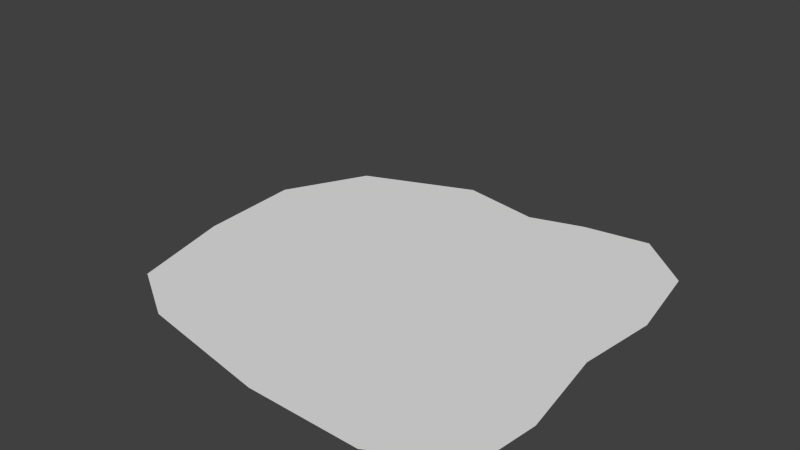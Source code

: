 # Source: spiders.blend  (saved by Blender 2.79.0; exported with 4.5.12 LTS)
import bpy
from mathutils import Matrix  # noqa: F401  (used for matrix-valued properties, if any)

bpy.ops.wm.read_factory_settings(use_empty=True)
scene = bpy.context.scene
scene.name = 'Scene'

# ---- collections
col_collection_1 = bpy.data.collections.new('Collection 1'); scene.collection.children.link(col_collection_1)
col_collection_11 = bpy.data.collections.new('Collection 11'); scene.collection.children.link(col_collection_11)
col_collection_11.hide_render = True
col_collection_11.hide_viewport = True
col_collection_12 = bpy.data.collections.new('Collection 12'); scene.collection.children.link(col_collection_12)
col_collection_12.hide_render = True
col_collection_12.hide_viewport = True

# ---- world
world_world = bpy.data.worlds.new('World'); scene.world = world_world
world_world.color = (0.05088, 0.05088, 0.05088)
world_world.use_sun_shadow = False
world_world.sun_shadow_jitter_overblur = 0.0
world_world.cycles.sampling_method = 'NONE'
world_world.cycles.sample_map_resolution = 256

# ---- meshes
me_water = bpy.data.meshes.new('Water')
me_water.from_pydata([(-4.133, -3.541, 0.0), (5.126, -4.09, 0.0), (-1.237, 4.386, 0.0), (4.851, 3.541, 0.0), (-3.858, 3.324, 0.0), (-4.872, 1.374, 0.0), (-4.724, -1.105, 0.0), (-2.647, -4.45, 0.0), (0.634, -5.041, 0.0), (3.345, -5.083, 0.0), (5.295, -2.626, 0.0), (4.957, -0.3804, 0.0), (5.189, 1.527, 0.0), (3.535, 4.661, 0.0), (1.965, 4.428, 0.0), (0.6914, 4.027, 0.0)], [], [(6, 0, 7, 8, 9, 1, 10, 11, 12, 3, 13, 14, 15, 2, 4, 5)])
me_water.use_remesh_preserve_volume = False
me_water.use_remesh_preserve_attributes = False
me_water.use_mirror_vertex_groups = False
me_water.update()
me_tree = bpy.data.meshes.new('Tree')
me_tree.from_pydata([(4.925e-08, 0.174, -0.02036), (-0.09406, 0.1464, -0.02036), (-0.1583, 0.07228, -0.02036), (-0.1722, -0.02476, -0.02036), (-0.1315, -0.1139, -0.02036), (-0.04902, -0.1669, -0.02036), (0.04902, -0.1669, -0.02036), (0.1315, -0.1139, -0.02036), (0.1722, -0.02476, -0.02036), (0.1583, 0.07228, -0.02036), (0.09406, 0.1464, -0.02036), (4.925e-08, 0.174, 0.6317), (-0.09406, 0.1464, 0.6317), (-0.1583, 0.07228, 0.6317), (-0.1722, -0.02476, 0.6317), (-0.1315, -0.1139, 0.6317), (-0.04902, -0.1669, 0.6317), (0.04902, -0.1669, 0.6317), (0.1315, -0.1139, 0.6317), (0.1722, -0.02476, 0.6317), (0.1583, 0.07228, 0.6317), (0.09406, 0.1464, 0.6317), (-0.1852, 0.6155, 0.5332), (-0.5967, 0.239, 0.5332), (-0.5589, -0.3175, 0.5332), (-0.1002, -0.6349, 0.5332), (0.4339, -0.4742, 0.5332), (0.6413, 0.0436, 0.5332), (0.3658, 0.5286, 0.5332), (-0.1097, 0.3645, 1.232), (-0.3533, 0.1415, 1.232), (-0.3309, -0.188, 1.232), (-0.05933, -0.3759, 1.232), (0.2569, -0.2808, 1.232), (0.3797, 0.02581, 1.232), (0.2166, 0.313, 1.232), (-0.04974, 0.4451, 1.214), (-0.379, 0.2387, 1.214), (-0.4229, -0.1475, 1.214), (-0.1483, -0.4226, 1.214), (0.238, -0.3795, 1.214), (0.4451, -0.05056, 1.214), (0.317, 0.3164, 1.214), (-0.02945, 0.2636, 1.701), (-0.2244, 0.1413, 1.701), (-0.2504, -0.08736, 1.701), (-0.08783, -0.2502, 1.701), (0.1409, -0.2247, 1.701), (0.2635, -0.02994, 1.701), (0.1877, 0.1874, 1.701), (0.04436, 0.3227, 1.687), (-0.2247, 0.2359, 1.687), (-0.3245, -0.02857, 1.687), (-0.18, -0.2715, 1.687), (0.1001, -0.31, 1.687), (0.3048, -0.1151, 1.687), (0.28, 0.1665, 1.687), (0.02626, 0.1911, 2.041), (-0.133, 0.1397, 2.041), (-0.1922, -0.01692, 2.041), (-0.1066, -0.1608, 2.041), (0.05925, -0.1836, 2.041), (0.1805, -0.06813, 2.041), (0.1658, 0.09862, 2.041), (-0.1272, 0.217, 2.013), (-0.249, 0.03587, 2.013), (-0.1833, -0.1723, 2.013), (0.02043, -0.2507, 2.013), (0.2088, -0.1404, 2.013), (0.2399, 0.07571, 2.013), (0.09038, 0.2348, 2.013), (3.763e-08, -2.864e-08, 2.62)], [], [(0, 11, 21, 10), (1, 12, 11, 0), (8, 19, 18, 7), (5, 16, 15, 4), (2, 13, 12, 1), (9, 20, 19, 8), (6, 17, 16, 5), (3, 14, 13, 2), (10, 21, 20, 9), (7, 18, 17, 6), (4, 15, 14, 3), (23, 22, 28, 27, 26, 25, 24), (30, 31, 32, 33, 34, 35, 29), (28, 22, 29, 35), (26, 27, 34, 33), (24, 25, 32, 31), (22, 23, 30, 29), (27, 28, 35, 34), (25, 26, 33, 32), (23, 24, 31, 30), (37, 36, 42, 41, 40, 39, 38), (44, 45, 46, 47, 48, 49, 43), (42, 36, 43, 49), (40, 41, 48, 47), (38, 39, 46, 45), (36, 37, 44, 43), (41, 42, 49, 48), (39, 40, 47, 46), (37, 38, 45, 44), (51, 50, 56, 55, 54, 53, 52), (58, 59, 60, 61, 62, 63, 57), (56, 50, 57, 63), (54, 55, 62, 61), (52, 53, 60, 59), (50, 51, 58, 57), (55, 56, 63, 62), (53, 54, 61, 60), (51, 52, 59, 58), (65, 64, 70, 69, 68, 67, 66), (70, 64, 71), (68, 69, 71), (66, 67, 71), (64, 65, 71), (69, 70, 71), (67, 68, 71), (65, 66, 71)])
me_tree.use_remesh_preserve_volume = False
me_tree.use_remesh_preserve_attributes = False
me_tree.use_mirror_vertex_groups = False
me_tree.update()
me_rock = bpy.data.meshes.new('Rock')
me_rock.from_pydata([(0.04903, 0.6078, 0.0), (-0.6593, 0.4519, 0.0), (-0.921, -0.1392, 0.0), (-0.4535, -0.6411, 0.0), (0.2917, -0.7343, 0.0), (0.8671, -0.2421, 0.0), (0.8162, 0.398, 0.0), (0.05686, 0.2592, 0.3225), (0.04894, 0.5532, 0.1942), (-0.5942, 0.403, 0.1942), (-0.4556, 0.2537, 0.3225), (-0.83, -0.1296, 0.1942), (-0.6107, -0.09657, 0.2816), (-0.4088, -0.5819, 0.1942), (-0.2895, -0.3858, 0.2816), (0.2627, -0.6659, 0.1701), (0.2012, -0.4796, 0.2984), (0.7174, -0.2077, 0.1942), (0.4964, -0.1075, 0.3225), (0.7549, 0.325, 0.1942), (0.5011, 0.1715, 0.3225)], [], [(1, 0, 6, 5, 4, 3, 2), (6, 0, 8, 19), (3, 4, 15, 13), (14, 16, 7), (7, 10, 14), (4, 5, 17, 15), (2, 3, 13, 11), (1, 2, 11, 9), (5, 6, 19, 17), (10, 7, 8, 9), (12, 10, 9, 11), (14, 12, 11, 13), (16, 14, 13, 15), (18, 16, 15, 17), (20, 18, 17, 19), (7, 20, 19, 8), (0, 1, 9, 8), (12, 14, 10), (16, 18, 7), (20, 7, 18)])
me_rock.use_remesh_preserve_volume = False
me_rock.use_remesh_preserve_attributes = False
me_rock.use_mirror_vertex_groups = False
me_rock.update()
me_rock.normals_split_custom_set([tuple(v) for v in zip(*[iter([-0.6162, 0.7627, -0.1965, 0.03003, 0.9791, -0.2009, 0.7766, 0.6177, -0.1243, 0.9158, -0.4005, -0.02996, 0.287, -0.9509, -0.1156, -0.4443, -0.8785, -0.1758, -0.971, -0.1668, -0.1711, 0.7766, 0.6177, -0.1243, 0.03007, 0.9791, -0.2009, 0.03088, 0.7567, 0.653, 0.5149, 0.3923, 0.7622, -0.4443, -0.8784, -0.1758, 0.287, -0.9509, -0.1156, 0.2176, -0.681, 0.6992, -0.3191, -0.6509, 0.6888, -0.09523, -0.1944, 0.9763, 0.06016, -0.247, 0.9672, -0.002969, 0.1348, 0.9909, -0.002974, 0.1348, 0.9909, -0.1593, 0.1323, 0.9783, -0.09521, -0.1944, 0.9763, 0.287, -0.9509, -0.1157, 0.9158, -0.4005, -0.02993, 0.6282, -0.2853, 0.7238, 0.2176, -0.681, 0.6992, -0.971, -0.1668, -0.1711, -0.4443, -0.8784, -0.1758, -0.3191, -0.651, 0.6888, -0.6679, -0.1107, 0.7359, -0.6162, 0.7627, -0.1965, -0.971, -0.1668, -0.1711, -0.6679, -0.1107, 0.736, -0.4567, 0.5625, 0.6893, 0.9158, -0.4005, -0.02993, 0.7766, 0.6176, -0.1243, 0.515, 0.3923, 0.7622, 0.6282, -0.2853, 0.7238, -0.1593, 0.1323, 0.9783, -0.002944, 0.1348, 0.9909, 0.03089, 0.7567, 0.653, -0.4567, 0.5625, 0.6893, -0.2841, -0.06821, 0.9564, -0.1593, 0.1323, 0.9783, -0.4567, 0.5624, 0.6893, -0.6679, -0.1107, 0.736, -0.09522, -0.1944, 0.9763, -0.2841, -0.0682, 0.9564, -0.6679, -0.1107, 0.736, -0.3191, -0.6509, 0.6888, 0.06017, -0.247, 0.9671, -0.09521, -0.1944, 0.9763, -0.3191, -0.651, 0.6888, 0.2176, -0.681, 0.6992, 0.2134, -0.1174, 0.9699, 0.06018, -0.247, 0.9672, 0.2175, -0.681, 0.6992, 0.6282, -0.2853, 0.7238, 0.2093, 0.146, 0.9669, 0.2134, -0.1174, 0.9699, 0.6282, -0.2853, 0.7238, 0.515, 0.3923, 0.7621, -0.002959, 0.1348, 0.9909, 0.2093, 0.146, 0.9669, 0.515, 0.3923, 0.7621, 0.03091, 0.7567, 0.653, 0.03004, 0.9791, -0.201, -0.6162, 0.7627, -0.1965, -0.4567, 0.5624, 0.6893, 0.03086, 0.7567, 0.653, -0.2841, -0.06818, 0.9564, -0.09521, -0.1944, 0.9763, -0.1593, 0.1323, 0.9783, 0.06017, -0.247, 0.9672, 0.2134, -0.1174, 0.9699, -0.002978, 0.1348, 0.9909, 0.2093, 0.146, 0.9669, -0.002976, 0.1348, 0.9909, 0.2134, -0.1173, 0.9699])] * 3)])

# ---- objects
ob_water = bpy.data.objects.new('Water', me_water)
ob_tree = bpy.data.objects.new('Tree', me_tree)
ob_rock = bpy.data.objects.new('Rock', me_rock)

# ---- transforms, parenting, visibility, modifiers, constraints
ob_water.location = (0.0, 0.0, 0.0)
ob_water.lineart.crease_threshold = 0.0
ob_tree.location = (0.0, 0.0, 0.0)
ob_tree.lineart.crease_threshold = 0.0
ob_rock.location = (0.0, 0.0, 0.0)
ob_rock.lineart.crease_threshold = 0.0

# ---- collection membership
col_collection_1.objects.link(ob_water)
col_collection_11.objects.link(ob_tree)
col_collection_12.objects.link(ob_rock)

# ---- scene / render settings (as saved in the file)
scene.frame_start = 1; scene.frame_end = 250; scene.frame_set(1)
scene.render.engine = 'BLENDER_EEVEE_NEXT'
scene.render.resolution_percentage = 50
scene.render.dither_intensity = 0.0
scene.cycles.use_denoising = False
scene.cycles.samples = 10
scene.cycles.sampling_pattern = 'TABULATED_SOBOL'
scene.cycles.light_sampling_threshold = 0.0
scene.cycles.use_adaptive_sampling = False
scene.cycles.use_light_tree = False
scene.cycles.blur_glossy = 0.0
scene.cycles.pixel_filter_type = 'GAUSSIAN'
scene.cycles.sample_clamp_indirect = 0.0
scene.view_settings.view_transform = 'Standard'
bpy.context.view_layer.update()

# ---- added for rendering (the .blend has no active camera and no usable light): camera, sun
cam_auto = bpy.data.cameras.new('AutoCamera')
cam_auto.lens = 50.0
cam_auto.sensor_width = 36.0
cam_auto.clip_end = 1000.0
ob_auto_camera = bpy.data.objects.new('AutoCamera', cam_auto)
scene.collection.objects.link(ob_auto_camera)
ob_auto_camera.location = (13.468, -16.1193, 11.9053)
ob_auto_camera.rotation_euler = (1.09748, -7.21219e-08, 0.694738)
scene.camera = ob_auto_camera
light_auto_sun = bpy.data.lights.new('AutoSun', 'SUN')
light_auto_sun.energy = 3.0
light_auto_sun.angle = 0.0523599
ob_auto_sun = bpy.data.objects.new('AutoSun', light_auto_sun)
scene.collection.objects.link(ob_auto_sun)
ob_auto_sun.rotation_euler = (0.872665, 0.174533, 0.523599)
bpy.context.view_layer.update()

